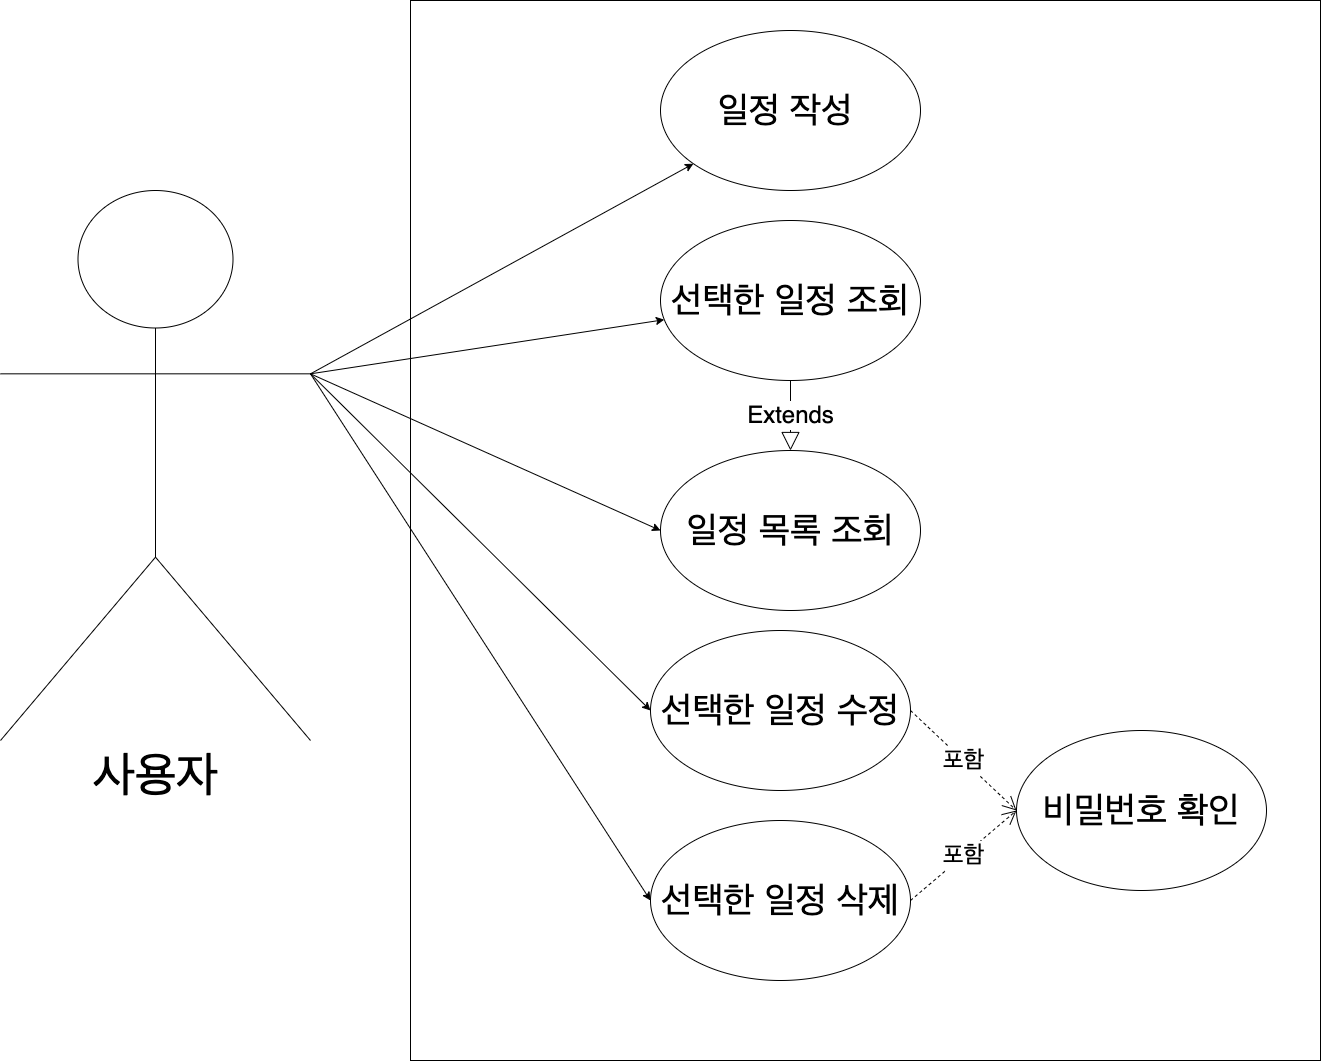

The diagram above was exported from draw.io. Its source (the exported page's mxGraphModel, read from the mxfile embedded in the PNG):
<mxGraphModel dx="2120" dy="1422" grid="1" gridSize="10" guides="1" tooltips="1" connect="1" arrows="1" fold="1" page="1" pageScale="1" pageWidth="827" pageHeight="1169" math="0" shadow="0">
  <root>
    <mxCell id="0" />
    <mxCell id="1" parent="0" />
    <mxCell id="IRv5pfy5tKpg7ezLrgNY-10" value="" style="rounded=0;whiteSpace=wrap;html=1;direction=south;" vertex="1" parent="1">
      <mxGeometry x="510" y="40" width="910" height="1060" as="geometry" />
    </mxCell>
    <mxCell id="IRv5pfy5tKpg7ezLrgNY-3" value="&lt;font style=&quot;font-size: 36px;&quot;&gt;일정 작성&amp;nbsp;&lt;/font&gt;" style="ellipse;whiteSpace=wrap;html=1;" vertex="1" parent="1">
      <mxGeometry x="760" y="70" width="260" height="160" as="geometry" />
    </mxCell>
    <mxCell id="IRv5pfy5tKpg7ezLrgNY-4" value="&lt;font style=&quot;font-size: 36px;&quot;&gt;선택한 일정 조회&lt;/font&gt;" style="ellipse;whiteSpace=wrap;html=1;" vertex="1" parent="1">
      <mxGeometry x="760" y="260" width="260" height="160" as="geometry" />
    </mxCell>
    <mxCell id="IRv5pfy5tKpg7ezLrgNY-5" value="&lt;font style=&quot;font-size: 36px;&quot;&gt;일정 목록 조회&lt;/font&gt;" style="ellipse;whiteSpace=wrap;html=1;" vertex="1" parent="1">
      <mxGeometry x="760" y="490" width="260" height="160" as="geometry" />
    </mxCell>
    <mxCell id="IRv5pfy5tKpg7ezLrgNY-6" value="&lt;font style=&quot;font-size: 36px;&quot;&gt;선택한 일정 수정&lt;/font&gt;" style="ellipse;whiteSpace=wrap;html=1;" vertex="1" parent="1">
      <mxGeometry x="750" y="670" width="260" height="160" as="geometry" />
    </mxCell>
    <mxCell id="IRv5pfy5tKpg7ezLrgNY-7" value="&lt;font style=&quot;font-size: 36px;&quot;&gt;선택한 일정 삭제&lt;/font&gt;" style="ellipse;whiteSpace=wrap;html=1;" vertex="1" parent="1">
      <mxGeometry x="750" y="860" width="260" height="160" as="geometry" />
    </mxCell>
    <mxCell id="IRv5pfy5tKpg7ezLrgNY-8" value="&lt;font style=&quot;font-size: 48px;&quot;&gt;사용자&lt;/font&gt;" style="shape=umlActor;verticalLabelPosition=bottom;verticalAlign=top;html=1;outlineConnect=0;" vertex="1" parent="1">
      <mxGeometry x="100" y="230" width="310" height="550" as="geometry" />
    </mxCell>
    <mxCell id="IRv5pfy5tKpg7ezLrgNY-9" value="&lt;font style=&quot;font-size: 36px;&quot;&gt;비밀번호 확인&lt;/font&gt;" style="ellipse;whiteSpace=wrap;html=1;" vertex="1" parent="1">
      <mxGeometry x="1116" y="770" width="250" height="160" as="geometry" />
    </mxCell>
    <mxCell id="IRv5pfy5tKpg7ezLrgNY-14" value="" style="endArrow=classic;html=1;rounded=0;exitX=1;exitY=0.3333333333333333;exitDx=0;exitDy=0;exitPerimeter=0;" edge="1" parent="1" source="IRv5pfy5tKpg7ezLrgNY-8" target="IRv5pfy5tKpg7ezLrgNY-3">
      <mxGeometry width="50" height="50" relative="1" as="geometry">
        <mxPoint x="410" y="410" as="sourcePoint" />
        <mxPoint x="770" y="320" as="targetPoint" />
      </mxGeometry>
    </mxCell>
    <mxCell id="IRv5pfy5tKpg7ezLrgNY-15" value="" style="endArrow=classic;html=1;rounded=0;exitX=1;exitY=0.3333333333333333;exitDx=0;exitDy=0;exitPerimeter=0;" edge="1" parent="1" source="IRv5pfy5tKpg7ezLrgNY-8" target="IRv5pfy5tKpg7ezLrgNY-4">
      <mxGeometry width="50" height="50" relative="1" as="geometry">
        <mxPoint x="420" y="442" as="sourcePoint" />
        <mxPoint x="787" y="269" as="targetPoint" />
      </mxGeometry>
    </mxCell>
    <mxCell id="IRv5pfy5tKpg7ezLrgNY-16" value="" style="endArrow=classic;html=1;rounded=0;entryX=0;entryY=0.5;entryDx=0;entryDy=0;exitX=1;exitY=0.3333333333333333;exitDx=0;exitDy=0;exitPerimeter=0;" edge="1" parent="1" source="IRv5pfy5tKpg7ezLrgNY-8" target="IRv5pfy5tKpg7ezLrgNY-5">
      <mxGeometry width="50" height="50" relative="1" as="geometry">
        <mxPoint x="430" y="452" as="sourcePoint" />
        <mxPoint x="771" y="472" as="targetPoint" />
      </mxGeometry>
    </mxCell>
    <mxCell id="IRv5pfy5tKpg7ezLrgNY-17" value="" style="endArrow=classic;html=1;rounded=0;fontStyle=1;entryX=0;entryY=0.5;entryDx=0;entryDy=0;exitX=1;exitY=0.3333333333333333;exitDx=0;exitDy=0;exitPerimeter=0;" edge="1" parent="1" source="IRv5pfy5tKpg7ezLrgNY-8" target="IRv5pfy5tKpg7ezLrgNY-6">
      <mxGeometry width="50" height="50" relative="1" as="geometry">
        <mxPoint x="420" y="410" as="sourcePoint" />
        <mxPoint x="781" y="482" as="targetPoint" />
      </mxGeometry>
    </mxCell>
    <mxCell id="IRv5pfy5tKpg7ezLrgNY-18" value="" style="endArrow=classic;html=1;rounded=0;fontStyle=1;entryX=0;entryY=0.5;entryDx=0;entryDy=0;exitX=1;exitY=0.3333333333333333;exitDx=0;exitDy=0;exitPerimeter=0;" edge="1" parent="1" source="IRv5pfy5tKpg7ezLrgNY-8" target="IRv5pfy5tKpg7ezLrgNY-7">
      <mxGeometry width="50" height="50" relative="1" as="geometry">
        <mxPoint x="410" y="410" as="sourcePoint" />
        <mxPoint x="760" y="760" as="targetPoint" />
      </mxGeometry>
    </mxCell>
    <mxCell id="IRv5pfy5tKpg7ezLrgNY-21" value="&lt;font style=&quot;font-size: 24px;&quot;&gt;포함&lt;/font&gt;" style="endArrow=open;endSize=12;dashed=1;html=1;rounded=0;exitX=1;exitY=0.5;exitDx=0;exitDy=0;entryX=0;entryY=0.5;entryDx=0;entryDy=0;" edge="1" parent="1" source="IRv5pfy5tKpg7ezLrgNY-6" target="IRv5pfy5tKpg7ezLrgNY-9">
      <mxGeometry width="160" relative="1" as="geometry">
        <mxPoint x="1020" y="749.38" as="sourcePoint" />
        <mxPoint x="1180" y="749.38" as="targetPoint" />
      </mxGeometry>
    </mxCell>
    <mxCell id="IRv5pfy5tKpg7ezLrgNY-22" value="&lt;font style=&quot;font-size: 24px;&quot;&gt;포함&lt;/font&gt;" style="endArrow=open;endSize=12;dashed=1;html=1;rounded=0;exitX=1;exitY=0.5;exitDx=0;exitDy=0;entryX=0;entryY=0.5;entryDx=0;entryDy=0;" edge="1" parent="1" source="IRv5pfy5tKpg7ezLrgNY-7" target="IRv5pfy5tKpg7ezLrgNY-9">
      <mxGeometry width="160" relative="1" as="geometry">
        <mxPoint x="1020" y="760" as="sourcePoint" />
        <mxPoint x="1120" y="850" as="targetPoint" />
      </mxGeometry>
    </mxCell>
    <mxCell id="IRv5pfy5tKpg7ezLrgNY-23" value="&lt;font style=&quot;font-size: 24px;&quot;&gt;Extends&lt;/font&gt;" style="endArrow=block;endSize=16;endFill=0;html=1;rounded=0;entryX=0.5;entryY=0;entryDx=0;entryDy=0;exitX=0.5;exitY=1;exitDx=0;exitDy=0;" edge="1" parent="1" source="IRv5pfy5tKpg7ezLrgNY-4" target="IRv5pfy5tKpg7ezLrgNY-5">
      <mxGeometry x="0.0084" width="160" relative="1" as="geometry">
        <mxPoint x="760" y="600" as="sourcePoint" />
        <mxPoint x="920" y="600" as="targetPoint" />
        <Array as="points" />
        <mxPoint as="offset" />
      </mxGeometry>
    </mxCell>
  </root>
</mxGraphModel>